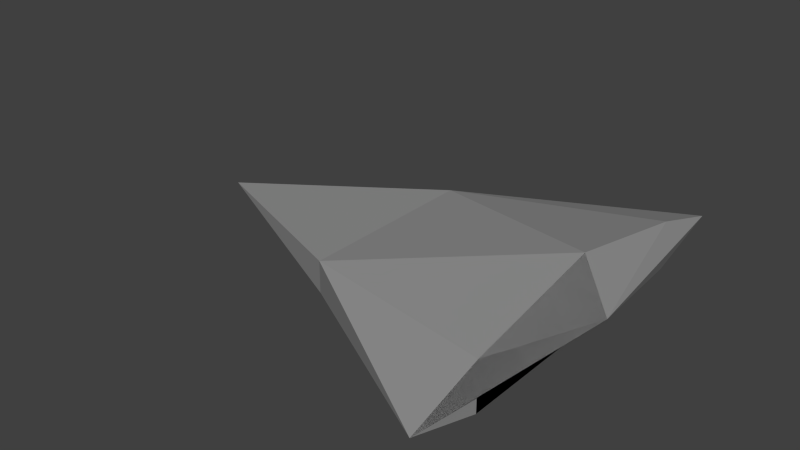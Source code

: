 # Source: ship.blend  (saved by Blender 2.68.0; exported with 4.5.12 LTS)
import bpy
from mathutils import Matrix  # noqa: F401  (used for matrix-valued properties, if any)

bpy.ops.wm.read_factory_settings(use_empty=True)
scene = bpy.context.scene
scene.name = 'Scene'

# ---- collections
col_collection_1 = bpy.data.collections.new('Collection 1'); scene.collection.children.link(col_collection_1)

# ---- materials (node trees are filled in below, after node groups)
mat_material = bpy.data.materials.new('Material')
mat_material.alpha_threshold = 0.0
mat_material.use_transparent_shadow = False
mat_material.diffuse_color = (0.3108, 0.3108, 0.3108, 1.0)
mat_material.roughness = 0.5
mat_material.specular_intensity = 1.0
mat_material.line_color = (0.0, 0.0, 0.0, 1.0)

# ---- material node trees

# ---- world
world_world = bpy.data.worlds.new('World'); scene.world = world_world
world_world.color = (0.05088, 0.05088, 0.05088)
world_world.use_sun_shadow = False
world_world.sun_shadow_jitter_overblur = 0.0
world_world.cycles.sampling_method = 'MANUAL'
world_world.cycles.sample_map_resolution = 256

# ---- meshes
me_cube = bpy.data.meshes.new('Cube')
me_cube.from_pydata([(-1.386, 6.752e-07, -0.002563), (0.62, 0.6978, -0.08301), (0.62, -0.6978, -0.08301), (0.62, 0.6978, 0.1562), (0.62, -0.6978, 0.1562), (-0.386, -0.4544, -0.06415), (0.62, -8.019e-08, -0.08301), (0.62, 1.079, 0.0366), (0.62, -1.079, 0.0366), (0.62, 3.002e-09, 0.2927), (-0.386, 0.4544, -0.06415), (-0.386, -0.4544, 0.09162), (-0.386, 0.4544, 0.09162), (0.7442, -4.945e-08, 0.0366)], [], [(13, 9, 4, 8), (0, 10, 5), (0, 11, 12), (0, 12, 10), (0, 5, 11), (6, 13, 8, 2), (1, 7, 13, 6), (7, 3, 9, 13), (5, 6, 2), (5, 10, 6), (10, 1, 6), (12, 9, 3), (12, 11, 9), (11, 4, 9), (10, 7, 1), (10, 12, 7), (12, 3, 7), (11, 8, 4), (11, 5, 8), (5, 2, 8), (1, 7, 3), (3, 7, 13), (12, 3, 1), (1, 3, 6), (9, 3, 13), (12, 1, 10), (10, 12, 11), (5, 10, 11), (11, 10, 6), (11, 9, 6), (6, 9, 4), (4, 9, 13), (6, 13, 4), (4, 13, 8), (11, 6, 5), (2, 6, 4), (8, 11, 2), (2, 11, 4), (3, 9, 6)])
me_cube.materials.append(mat_material)
me_cube.use_remesh_preserve_volume = False
me_cube.use_remesh_preserve_attributes = False
me_cube.use_mirror_vertex_groups = False
me_cube.update()

# ---- objects
ob_cube = bpy.data.objects.new('Cube', me_cube)

# ---- transforms, parenting, visibility, modifiers, constraints
ob_cube.location = (0.0, 0.0, 1.0)
ob_cube.lock_rotations_4d = False
ob_cube.empty_display_type = 'ARROWS'
ob_cube.lineart.crease_threshold = 0.0

# ---- collection membership
col_collection_1.objects.link(ob_cube)

# ---- scene / render settings (as saved in the file)
scene.frame_start = 1; scene.frame_end = 250; scene.frame_set(1)
scene.render.engine = 'BLENDER_EEVEE_NEXT'
scene.render.image_settings.color_mode = 'RGB'
scene.render.image_settings.compression = 90
scene.render.resolution_percentage = 50
scene.render.dither_intensity = 0.0
scene.cycles.use_denoising = False
scene.cycles.samples = 10
scene.cycles.sampling_pattern = 'TABULATED_SOBOL'
scene.cycles.light_sampling_threshold = 0.0
scene.cycles.use_adaptive_sampling = False
scene.cycles.use_light_tree = False
scene.cycles.blur_glossy = 0.0
scene.cycles.volume_bounces = 1
scene.cycles.pixel_filter_type = 'GAUSSIAN'
scene.cycles.sample_clamp_indirect = 0.0
scene.view_settings.view_transform = 'Standard'
bpy.context.view_layer.update()

# ---- added for rendering (the .blend has no active camera and no usable light): camera, sun
cam_auto = bpy.data.cameras.new('AutoCamera')
cam_auto.lens = 50.0
cam_auto.sensor_width = 36.0
cam_auto.clip_end = 1000.0
ob_auto_camera = bpy.data.objects.new('AutoCamera', cam_auto)
scene.collection.objects.link(ob_auto_camera)
ob_auto_camera.location = (2.50625, -3.39257, 3.36658)
ob_auto_camera.rotation_euler = (1.09748, -7.21219e-08, 0.694738)
scene.camera = ob_auto_camera
light_auto_sun = bpy.data.lights.new('AutoSun', 'SUN')
light_auto_sun.energy = 3.0
light_auto_sun.angle = 0.0523599
ob_auto_sun = bpy.data.objects.new('AutoSun', light_auto_sun)
scene.collection.objects.link(ob_auto_sun)
ob_auto_sun.rotation_euler = (0.872665, 0.174533, 0.523599)
bpy.context.view_layer.update()

